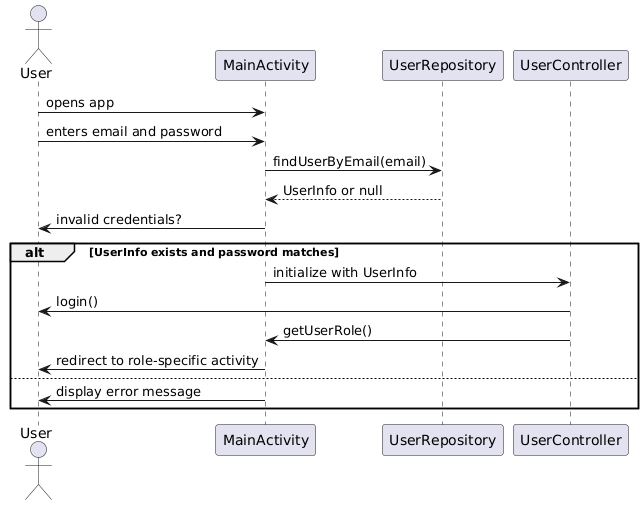

The diagram above was rendered by PlantUML. Its source (embedded in the PNG):
@startuml
actor User

User -> MainActivity : opens app
User -> MainActivity : enters email and password
MainActivity -> UserRepository : findUserByEmail(email)
UserRepository --> MainActivity : UserInfo or null
MainActivity -> User : invalid credentials?
alt UserInfo exists and password matches
    MainActivity -> UserController : initialize with UserInfo
    UserController -> User : login()
    UserController -> MainActivity : getUserRole()
    MainActivity -> User : redirect to role-specific activity
else
    MainActivity -> User : display error message
end
@enduml